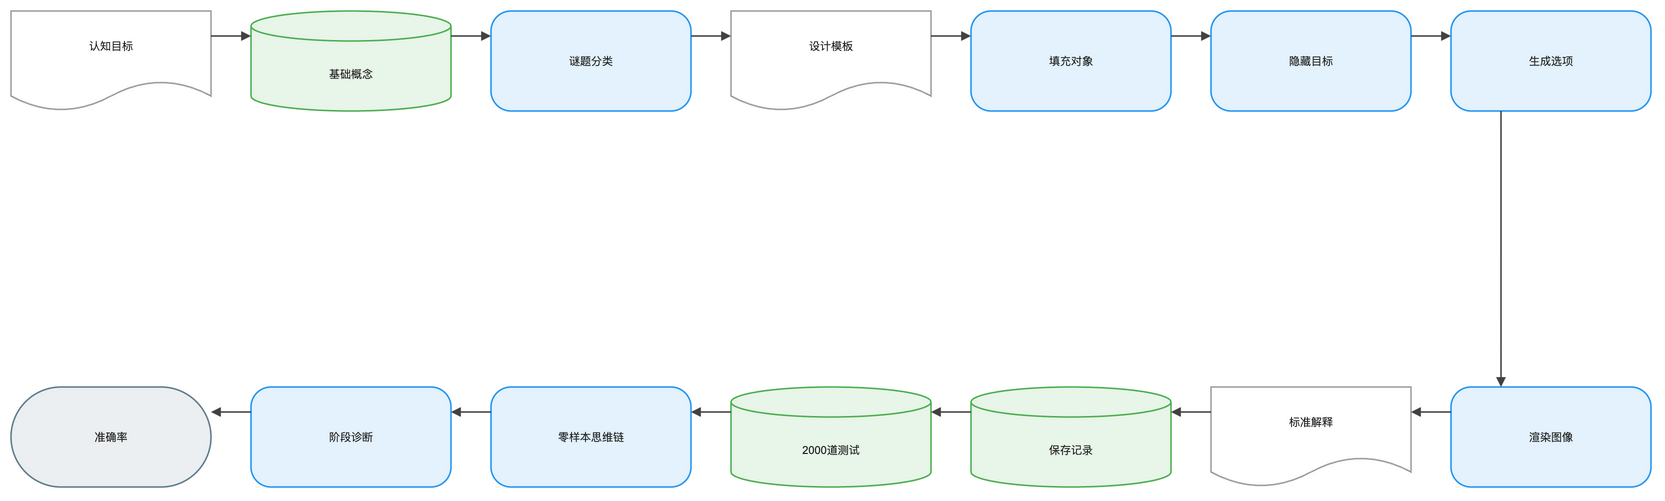

The diagram above was exported from draw.io. Its source (the exported page's mxGraphModel, read from the mxfile embedded in the PNG):
<mxGraphModel dx="1120" dy="720" grid="1" gridSize="8" guides="1" tooltips="1" connect="1" arrows="1" fold="1" page="1" pageScale="1" pageWidth="1640" pageHeight="552" math="1" background="#FFFFFF">
  <root>
    <mxCell id="0" />
    <mxCell id="1" parent="0" />
    <mxCell id="2" value="认知目标" style="shape=document;boundedLbl=1;html=1;whiteSpace=wrap;fillColor=#FFFFFF;strokeColor=#9E9E9E;strokeWidth=1.5;fontColor=#212121;fontSize=11;fontFamily=Arial, Helvetica, sans-serif;verticalAlign=middle;align=center" vertex="1" parent="1">
      <mxGeometry x="-80" y="-8" width="200" height="100" as="geometry" />
    </mxCell>
    <mxCell id="3" value="基础概念" style="shape=cylinder3;boundedLbl=1;backgroundOutline=1;size=15;html=1;whiteSpace=wrap;fillColor=#E8F5E9;strokeColor=#4CAF50;strokeWidth=1.5;fontColor=#212121;fontSize=11;fontFamily=Arial, Helvetica, sans-serif;verticalAlign=middle;align=center" vertex="1" parent="1">
      <mxGeometry x="160" y="-8" width="200" height="100" as="geometry" />
    </mxCell>
    <mxCell id="4" value="谜题分类" style="rounded=1;arcSize=20;html=1;whiteSpace=wrap;fillColor=#E3F2FD;strokeColor=#2196F3;strokeWidth=1.5;fontColor=#212121;fontSize=11;fontFamily=Arial, Helvetica, sans-serif;verticalAlign=middle;align=center" vertex="1" parent="1">
      <mxGeometry x="400" y="-8" width="200" height="100" as="geometry" />
    </mxCell>
    <mxCell id="5" value="设计模板" style="shape=document;boundedLbl=1;html=1;whiteSpace=wrap;fillColor=#FFFFFF;strokeColor=#9E9E9E;strokeWidth=1.5;fontColor=#212121;fontSize=11;fontFamily=Arial, Helvetica, sans-serif;verticalAlign=middle;align=center" vertex="1" parent="1">
      <mxGeometry x="640" y="-8" width="200" height="100" as="geometry" />
    </mxCell>
    <mxCell id="6" value="填充对象" style="rounded=1;arcSize=20;html=1;whiteSpace=wrap;fillColor=#E3F2FD;strokeColor=#2196F3;strokeWidth=1.5;fontColor=#212121;fontSize=11;fontFamily=Arial, Helvetica, sans-serif;verticalAlign=middle;align=center" vertex="1" parent="1">
      <mxGeometry x="880" y="-8" width="200" height="100" as="geometry" />
    </mxCell>
    <mxCell id="7" value="隐藏目标" style="rounded=1;arcSize=20;html=1;whiteSpace=wrap;fillColor=#E3F2FD;strokeColor=#2196F3;strokeWidth=1.5;fontColor=#212121;fontSize=11;fontFamily=Arial, Helvetica, sans-serif;verticalAlign=middle;align=center" vertex="1" parent="1">
      <mxGeometry x="1120" y="-8" width="200" height="100" as="geometry" />
    </mxCell>
    <mxCell id="8" value="生成选项" style="rounded=1;arcSize=20;html=1;whiteSpace=wrap;fillColor=#E3F2FD;strokeColor=#2196F3;strokeWidth=1.5;fontColor=#212121;fontSize=11;fontFamily=Arial, Helvetica, sans-serif;verticalAlign=middle;align=center" vertex="1" parent="1">
      <mxGeometry x="1360" y="-8" width="200" height="100" as="geometry" />
    </mxCell>
    <mxCell id="9" value="渲染图像" style="rounded=1;arcSize=20;html=1;whiteSpace=wrap;fillColor=#E3F2FD;strokeColor=#2196F3;strokeWidth=1.5;fontColor=#212121;fontSize=11;fontFamily=Arial, Helvetica, sans-serif;verticalAlign=middle;align=center" vertex="1" parent="1">
      <mxGeometry x="1360" y="368" width="200" height="100" as="geometry" />
    </mxCell>
    <mxCell id="10" value="标准解释" style="shape=document;boundedLbl=1;html=1;whiteSpace=wrap;fillColor=#FFFFFF;strokeColor=#9E9E9E;strokeWidth=1.5;fontColor=#212121;fontSize=11;fontFamily=Arial, Helvetica, sans-serif;verticalAlign=middle;align=center" vertex="1" parent="1">
      <mxGeometry x="1120" y="368" width="200" height="100" as="geometry" />
    </mxCell>
    <mxCell id="11" value="保存记录" style="shape=cylinder3;boundedLbl=1;backgroundOutline=1;size=15;html=1;whiteSpace=wrap;fillColor=#E8F5E9;strokeColor=#4CAF50;strokeWidth=1.5;fontColor=#212121;fontSize=11;fontFamily=Arial, Helvetica, sans-serif;verticalAlign=middle;align=center" vertex="1" parent="1">
      <mxGeometry x="880" y="368" width="200" height="100" as="geometry" />
    </mxCell>
    <mxCell id="12" value="2000道测试" style="shape=cylinder3;boundedLbl=1;backgroundOutline=1;size=15;html=1;whiteSpace=wrap;fillColor=#E8F5E9;strokeColor=#4CAF50;strokeWidth=1.5;fontColor=#212121;fontSize=11;fontFamily=Arial, Helvetica, sans-serif;verticalAlign=middle;align=center" vertex="1" parent="1">
      <mxGeometry x="640" y="368" width="200" height="100" as="geometry" />
    </mxCell>
    <mxCell id="13" value="零样本思维链" style="rounded=1;arcSize=20;html=1;whiteSpace=wrap;fillColor=#E3F2FD;strokeColor=#2196F3;strokeWidth=1.5;fontColor=#212121;fontSize=11;fontFamily=Arial, Helvetica, sans-serif;verticalAlign=middle;align=center" vertex="1" parent="1">
      <mxGeometry x="400" y="368" width="200" height="100" as="geometry" />
    </mxCell>
    <mxCell id="14" value="阶段诊断" style="rounded=1;arcSize=20;html=1;whiteSpace=wrap;fillColor=#E3F2FD;strokeColor=#2196F3;strokeWidth=1.5;fontColor=#212121;fontSize=11;fontFamily=Arial, Helvetica, sans-serif;verticalAlign=middle;align=center" vertex="1" parent="1">
      <mxGeometry x="160" y="368" width="200" height="100" as="geometry" />
    </mxCell>
    <mxCell id="15" value="准确率" style="rounded=1;arcSize=50;html=1;whiteSpace=wrap;fillColor=#ECEFF1;strokeColor=#607D8B;strokeWidth=1.5;fontColor=#212121;fontSize=11;fontFamily=Arial, Helvetica, sans-serif;verticalAlign=middle;align=center" vertex="1" parent="1">
      <mxGeometry x="-80" y="368" width="200" height="100" as="geometry" />
    </mxCell>
    <mxCell id="16" value="" style="edgeStyle=orthogonalEdgeStyle;rounded=0;orthogonalLoop=1;jettySize=auto;html=1;strokeColor=#424242;strokeWidth=1.5;endArrow=block;endFill=1;exitX=1;exitY=0.25;exitDx=0;exitDy=0;entryX=0;entryY=0.25;entryDx=0;entryDy=0;jumpStyle=arc;jumpSize=8" edge="1" parent="1" source="2" target="3">
      <mxGeometry relative="1" as="geometry" />
    </mxCell>
    <mxCell id="17" value="" style="edgeStyle=orthogonalEdgeStyle;rounded=0;orthogonalLoop=1;jettySize=auto;html=1;strokeColor=#424242;strokeWidth=1.5;endArrow=block;endFill=1;exitX=1;exitY=0.25;exitDx=0;exitDy=0;entryX=0;entryY=0.25;entryDx=0;entryDy=0;jumpStyle=arc;jumpSize=8" edge="1" parent="1" source="3" target="4">
      <mxGeometry relative="1" as="geometry" />
    </mxCell>
    <mxCell id="18" value="" style="edgeStyle=orthogonalEdgeStyle;rounded=0;orthogonalLoop=1;jettySize=auto;html=1;strokeColor=#424242;strokeWidth=1.5;endArrow=block;endFill=1;exitX=1;exitY=0.25;exitDx=0;exitDy=0;entryX=0;entryY=0.25;entryDx=0;entryDy=0;jumpStyle=arc;jumpSize=8" edge="1" parent="1" source="4" target="5">
      <mxGeometry relative="1" as="geometry" />
    </mxCell>
    <mxCell id="19" value="" style="edgeStyle=orthogonalEdgeStyle;rounded=0;orthogonalLoop=1;jettySize=auto;html=1;strokeColor=#424242;strokeWidth=1.5;endArrow=block;endFill=1;exitX=1;exitY=0.25;exitDx=0;exitDy=0;entryX=0;entryY=0.25;entryDx=0;entryDy=0;jumpStyle=arc;jumpSize=8" edge="1" parent="1" source="5" target="6">
      <mxGeometry relative="1" as="geometry" />
    </mxCell>
    <mxCell id="20" value="" style="edgeStyle=orthogonalEdgeStyle;rounded=0;orthogonalLoop=1;jettySize=auto;html=1;strokeColor=#424242;strokeWidth=1.5;endArrow=block;endFill=1;exitX=1;exitY=0.25;exitDx=0;exitDy=0;entryX=0;entryY=0.25;entryDx=0;entryDy=0;jumpStyle=arc;jumpSize=8" edge="1" parent="1" source="6" target="7">
      <mxGeometry relative="1" as="geometry" />
    </mxCell>
    <mxCell id="21" value="" style="edgeStyle=orthogonalEdgeStyle;rounded=0;orthogonalLoop=1;jettySize=auto;html=1;strokeColor=#424242;strokeWidth=1.5;endArrow=block;endFill=1;exitX=1;exitY=0.25;exitDx=0;exitDy=0;entryX=0;entryY=0.25;entryDx=0;entryDy=0;jumpStyle=arc;jumpSize=8" edge="1" parent="1" source="7" target="8">
      <mxGeometry relative="1" as="geometry" />
    </mxCell>
    <mxCell id="22" value="" style="edgeStyle=orthogonalEdgeStyle;rounded=0;orthogonalLoop=1;jettySize=auto;html=1;strokeColor=#424242;strokeWidth=1.5;endArrow=block;endFill=1;exitX=0.25;exitY=1;exitDx=0;exitDy=0;entryX=0.25;entryY=0;entryDx=0;entryDy=0;jumpStyle=arc;jumpSize=8" edge="1" parent="1" source="8" target="9">
      <mxGeometry relative="1" as="geometry" />
    </mxCell>
    <mxCell id="23" value="" style="edgeStyle=orthogonalEdgeStyle;rounded=0;orthogonalLoop=1;jettySize=auto;html=1;strokeColor=#424242;strokeWidth=1.5;endArrow=block;endFill=1;exitX=0;exitY=0.25;exitDx=0;exitDy=0;entryX=1;entryY=0.25;entryDx=0;entryDy=0;jumpStyle=arc;jumpSize=8" edge="1" parent="1" source="9" target="10">
      <mxGeometry relative="1" as="geometry" />
    </mxCell>
    <mxCell id="24" value="" style="edgeStyle=orthogonalEdgeStyle;rounded=0;orthogonalLoop=1;jettySize=auto;html=1;strokeColor=#424242;strokeWidth=1.5;endArrow=block;endFill=1;exitX=0;exitY=0.25;exitDx=0;exitDy=0;entryX=1;entryY=0.25;entryDx=0;entryDy=0;jumpStyle=arc;jumpSize=8" edge="1" parent="1" source="10" target="11">
      <mxGeometry relative="1" as="geometry" />
    </mxCell>
    <mxCell id="25" value="" style="edgeStyle=orthogonalEdgeStyle;rounded=0;orthogonalLoop=1;jettySize=auto;html=1;strokeColor=#424242;strokeWidth=1.5;endArrow=block;endFill=1;exitX=0;exitY=0.25;exitDx=0;exitDy=0;entryX=1;entryY=0.25;entryDx=0;entryDy=0;jumpStyle=arc;jumpSize=8" edge="1" parent="1" source="11" target="12">
      <mxGeometry relative="1" as="geometry" />
    </mxCell>
    <mxCell id="26" value="" style="edgeStyle=orthogonalEdgeStyle;rounded=0;orthogonalLoop=1;jettySize=auto;html=1;strokeColor=#424242;strokeWidth=1.5;endArrow=block;endFill=1;exitX=0;exitY=0.25;exitDx=0;exitDy=0;entryX=1;entryY=0.25;entryDx=0;entryDy=0;jumpStyle=arc;jumpSize=8" edge="1" parent="1" source="12" target="13">
      <mxGeometry relative="1" as="geometry" />
    </mxCell>
    <mxCell id="27" value="" style="edgeStyle=orthogonalEdgeStyle;rounded=0;orthogonalLoop=1;jettySize=auto;html=1;strokeColor=#424242;strokeWidth=1.5;endArrow=block;endFill=1;exitX=0;exitY=0.25;exitDx=0;exitDy=0;entryX=1;entryY=0.25;entryDx=0;entryDy=0;jumpStyle=arc;jumpSize=8" edge="1" parent="1" source="13" target="14">
      <mxGeometry relative="1" as="geometry" />
    </mxCell>
    <mxCell id="28" value="" style="edgeStyle=orthogonalEdgeStyle;rounded=0;orthogonalLoop=1;jettySize=auto;html=1;strokeColor=#424242;strokeWidth=1.5;endArrow=block;endFill=1;exitX=0;exitY=0.25;exitDx=0;exitDy=0;entryX=1;entryY=0.25;entryDx=0;entryDy=0;jumpStyle=arc;jumpSize=8" edge="1" parent="1" source="14" target="15">
      <mxGeometry relative="1" as="geometry" />
    </mxCell>
  </root>
</mxGraphModel>